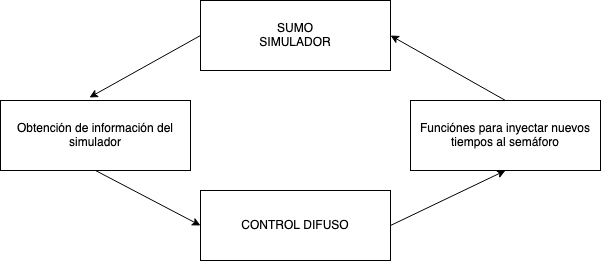

The diagram above was exported from draw.io. Its source (the exported page's mxGraphModel, read from the mxfile embedded in the PNG):
<mxGraphModel dx="972" dy="797" grid="1" gridSize="10" guides="1" tooltips="1" connect="1" arrows="1" fold="1" page="1" pageScale="1" pageWidth="850" pageHeight="1100" math="0" shadow="0">
  <root>
    <mxCell id="0" />
    <mxCell id="1" parent="0" />
    <mxCell id="5D6CRiJMTVSUlaju1eb--1" value="&lt;div&gt;SUMO&lt;/div&gt;&lt;div&gt;SIMULADOR&lt;br&gt;&lt;/div&gt;" style="rounded=0;whiteSpace=wrap;html=1;fillColor=none;" vertex="1" parent="1">
      <mxGeometry x="310" y="80" width="190" height="70" as="geometry" />
    </mxCell>
    <mxCell id="5D6CRiJMTVSUlaju1eb--2" value="CONTROL DIFUSO" style="rounded=0;whiteSpace=wrap;html=1;fillColor=none;" vertex="1" parent="1">
      <mxGeometry x="310" y="270" width="190" height="70" as="geometry" />
    </mxCell>
    <mxCell id="5D6CRiJMTVSUlaju1eb--3" value="Funciónes para inyectar nuevos tiempos al semáforo " style="rounded=0;whiteSpace=wrap;html=1;" vertex="1" parent="1">
      <mxGeometry x="520" y="180" width="190" height="70" as="geometry" />
    </mxCell>
    <mxCell id="5D6CRiJMTVSUlaju1eb--4" value="Obtención de información del simulador" style="rounded=0;whiteSpace=wrap;html=1;fillColor=none;" vertex="1" parent="1">
      <mxGeometry x="110" y="180" width="190" height="70" as="geometry" />
    </mxCell>
    <mxCell id="5D6CRiJMTVSUlaju1eb--5" value="" style="endArrow=classic;html=1;rounded=0;exitX=0;exitY=0.5;exitDx=0;exitDy=0;entryX=0.468;entryY=-0.043;entryDx=0;entryDy=0;entryPerimeter=0;" edge="1" parent="1" source="5D6CRiJMTVSUlaju1eb--1" target="5D6CRiJMTVSUlaju1eb--4">
      <mxGeometry width="50" height="50" relative="1" as="geometry">
        <mxPoint x="230" y="150" as="sourcePoint" />
        <mxPoint x="120" y="120" as="targetPoint" />
      </mxGeometry>
    </mxCell>
    <mxCell id="5D6CRiJMTVSUlaju1eb--6" value="" style="endArrow=classic;html=1;rounded=0;exitX=0.5;exitY=1;exitDx=0;exitDy=0;entryX=0;entryY=0.5;entryDx=0;entryDy=0;" edge="1" parent="1" source="5D6CRiJMTVSUlaju1eb--4" target="5D6CRiJMTVSUlaju1eb--2">
      <mxGeometry width="50" height="50" relative="1" as="geometry">
        <mxPoint x="380" y="430" as="sourcePoint" />
        <mxPoint x="430" y="380" as="targetPoint" />
      </mxGeometry>
    </mxCell>
    <mxCell id="5D6CRiJMTVSUlaju1eb--7" value="" style="endArrow=classic;html=1;rounded=0;entryX=0.5;entryY=1;entryDx=0;entryDy=0;exitX=1;exitY=0.5;exitDx=0;exitDy=0;" edge="1" parent="1" source="5D6CRiJMTVSUlaju1eb--2" target="5D6CRiJMTVSUlaju1eb--3">
      <mxGeometry width="50" height="50" relative="1" as="geometry">
        <mxPoint x="380" y="430" as="sourcePoint" />
        <mxPoint x="430" y="380" as="targetPoint" />
      </mxGeometry>
    </mxCell>
    <mxCell id="5D6CRiJMTVSUlaju1eb--8" value="" style="endArrow=classic;html=1;rounded=0;entryX=1;entryY=0.5;entryDx=0;entryDy=0;exitX=0.5;exitY=0;exitDx=0;exitDy=0;" edge="1" parent="1" source="5D6CRiJMTVSUlaju1eb--3" target="5D6CRiJMTVSUlaju1eb--1">
      <mxGeometry width="50" height="50" relative="1" as="geometry">
        <mxPoint x="380" y="430" as="sourcePoint" />
        <mxPoint x="430" y="380" as="targetPoint" />
      </mxGeometry>
    </mxCell>
  </root>
</mxGraphModel>